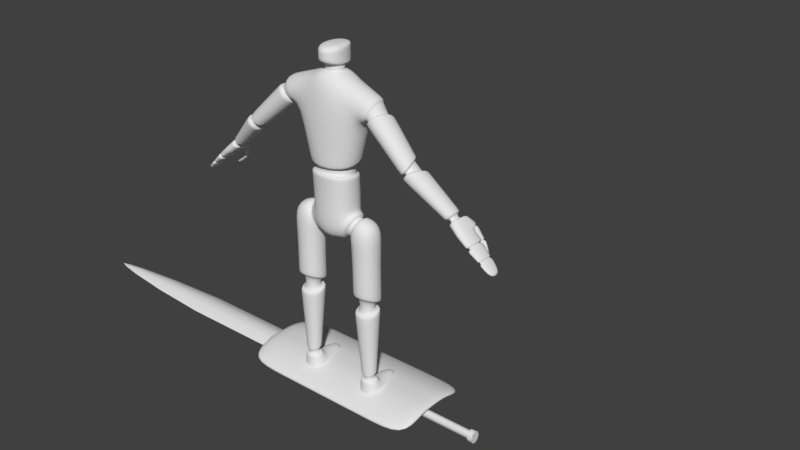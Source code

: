 # Source: Enemy1Attack1.blend  (saved by Blender 2.78.0; exported with 4.5.12 LTS)
import bpy
from mathutils import Matrix  # noqa: F401  (used for matrix-valued properties, if any)

bpy.ops.wm.read_factory_settings(use_empty=True)
scene = bpy.context.scene
scene.name = 'Scene'

# ---- collections
col_collection_1 = bpy.data.collections.new('Collection 1'); scene.collection.children.link(col_collection_1)

# ---- materials (node trees are filled in below, after node groups)
mat_material = bpy.data.materials.new('Material')
mat_material.alpha_threshold = 0.0
mat_material.use_transparent_shadow = False
mat_material.roughness = 0.5
mat_material.line_color = (0.0, 0.0, 0.0, 1.0)

# ---- material node trees

# ---- world
world_world = bpy.data.worlds.new('World'); scene.world = world_world
world_world.color = (0.05088, 0.05088, 0.05088)
world_world.use_sun_shadow = False
world_world.sun_shadow_jitter_overblur = 0.0
world_world.cycles.sampling_method = 'MANUAL'

# ---- meshes
me_cube_002 = bpy.data.meshes.new('Cube.002')
me_cube_002.from_pydata([(0.01587, 0.01324, -0.6521), (0.01587, 0.01324, 0.5769), (0.0, 0.01776, -0.6521), (0.0, 0.01776, 0.5769), (0.02038, 0.0, -0.6521), (0.02038, 0.0, 0.5769), (0.0, 0.08259, 1.096), (0.03167, 0.0, -0.6765), (0.0, 0.08259, 0.5769), (0.02461, 0.04225, 0.5769), (0.0349, 0.0, 0.5769), (0.0, 0.06125, 1.417), (0.02461, 0.04225, 1.096), (0.0349, 0.0, 1.096), (0.0, 0.03325, 1.661), (0.02197, 0.02889, 1.417), (0.02659, 0.0, 1.417), (0.0, 0.0149, 1.762), (0.01073, 0.01555, 1.661), (0.01525, 0.0, 1.661), (0.003439, 0.006388, 1.76), (0.003956, 0.0, 1.76), (0.0, 0.0, 1.811), (0.03167, 0.0, -0.6521), (0.02267, 0.01872, -0.6521), (0.0, 0.02776, -0.6521), (0.02267, 0.01872, -0.6765), (0.0, 0.02776, -0.6765), (0.0, 0.0, -0.6765)], [], [(2, 3, 1, 0), (5, 1, 9, 10), (0, 1, 5, 4), (2, 0, 24, 25), (10, 9, 12, 13), (1, 3, 8, 9), (12, 6, 11, 15), (9, 8, 6, 12), (15, 11, 14, 18), (13, 12, 15, 16), (19, 18, 20, 21), (16, 15, 18, 19), (20, 17, 22, 21), (18, 14, 17, 20), (24, 23, 7, 26), (0, 4, 23, 24), (27, 26, 7, 28), (25, 24, 26, 27)])
me_cube_002.polygons.foreach_set('use_smooth', [True] * 18)
me_cube_002.use_remesh_preserve_volume = False
me_cube_002.use_remesh_preserve_attributes = False
me_cube_002.use_mirror_vertex_groups = False
me_cube_002.update()
me_cube_001 = bpy.data.meshes.new('Cube.001')
me_cube_001.from_pydata([(6.778, -0.5434, 14.6), (0.0, 1.0, 14.6), (6.778, -1.668, 14.6), (0.0, -0.1247, 14.6), (6.778, -0.5434, 0.0), (3.815e-06, 1.0, 0.0), (6.778, -1.668, 0.0), (6.778, -0.5434, 7.484), (0.0, 1.0, 7.484), (6.778, -1.668, 7.484), (0.0, -0.1247, 7.484), (2.659, 1.0, 14.6), (2.659, -0.1247, 14.6), (2.659, -0.1247, 0.0), (2.659, 1.0, 0.0), (2.659, -0.1247, 7.484), (2.659, 1.0, 7.484), (0.4051, -1.429, 1.936), (0.0, -0.1247, 0.0), (0.0, -1.969, 3.278), (0.4051, -0.1247, 3.278), (0.0, -0.1247, 1.936), (0.0, -0.1247, 3.278), (0.4051, -0.1247, 1.936), (0.0, -1.429, 1.936), (0.4051, -1.969, 3.278), (0.4051, -1.429, 0.0), (0.4051, -1.969, 0.0), (0.0, -1.969, 0.0), (0.0, -1.429, 0.0), (0.0, -0.3504, 3.278), (0.4051, -0.3504, 3.278), (0.4051, -0.2843, 1.936), (0.0, -0.2843, 1.936)], [], [(16, 11, 0, 7), (15, 9, 2, 12), (9, 7, 0, 2), (13, 6, 9, 15), (12, 11, 1, 3), (14, 16, 7, 4), (5, 8, 16, 14), (20, 23, 13, 15), (6, 4, 7, 9), (10, 15, 12, 3), (8, 1, 11, 16), (2, 0, 11, 12), (32, 31, 25, 17), (24, 17, 26, 29), (23, 21, 18, 13), (33, 32, 17, 24), (31, 30, 19, 25), (22, 20, 15, 10), (25, 19, 28, 27), (17, 25, 27, 26), (20, 22, 30, 31), (21, 23, 32, 33), (23, 20, 31, 32)])
me_cube_001.polygons.foreach_set('use_smooth', [True] * 23)
me_cube_001.use_remesh_preserve_volume = False
me_cube_001.use_remesh_preserve_attributes = False
me_cube_001.use_mirror_vertex_groups = False
me_cube_001.update()
me_cube = bpy.data.meshes.new('Cube')
me_cube.from_pydata([(4.721e-08, -0.1064, 1.158), (-0.1249, 0.07399, 1.186), (-0.0866, -0.05893, 1.541), (-0.08439, 0.08503, 1.541), (-0.1249, -0.05427, 1.16), (-2.609e-08, 0.1186, 1.183), (0.0, -0.09055, 1.52), (0.0, 0.1048, 1.52), (-0.1227, -0.05202, 1.145), (-0.1227, 0.07097, 1.17), (4.643e-08, -0.104, 1.142), (-2.505e-08, 0.1154, 1.168), (-0.1754, -0.07376, 1.352), (-0.1695, 0.1012, 1.352), (0.0, 0.1089, 1.351), (0.0, -0.09919, 1.351), (-0.2016, -0.06637, 1.38), (-0.2469, -0.04618, 1.472), (-0.1959, 0.06254, 1.389), (-0.2367, 0.05801, 1.477), (-0.195, -0.07733, 1.366), (-0.2516, -0.05655, 1.485), (-0.1893, 0.07317, 1.375), (-0.2413, 0.06922, 1.489), (-0.2155, -0.04966, 1.378), (-0.2688, -0.04966, 1.439), (-0.2353, 0.04665, 1.354), (-0.2886, 0.04665, 1.415), (-0.2033, -0.06836, 1.37), (-0.2742, -0.06836, 1.452), (-0.23, 0.06385, 1.341), (-0.3009, 0.06385, 1.422), (-0.4124, -0.05762, 1.214), (-0.4487, -0.05762, 1.256), (-0.3857, 0.02199, 1.237), (-0.4221, 0.02199, 1.279), (-0.314, 0.06385, 1.411), (-0.2873, -0.06836, 1.44), (-0.2164, -0.06836, 1.358), (-0.2431, 0.06385, 1.329), (-0.4244, 0.03723, 1.297), (-0.451, -0.07286, 1.274), (-0.3947, -0.07286, 1.209), (-0.368, 0.03723, 1.232), (-0.4024, -0.07286, 1.202), (-0.4587, -0.07286, 1.267), (-0.3757, 0.03723, 1.225), (-0.4321, 0.03723, 1.29), (-0.4191, -0.05762, 1.208), (-0.4555, -0.05762, 1.25), (-0.4457, 0.02199, 1.185), (-0.4821, 0.02199, 1.227), (-0.4085, -0.08086, 1.196), (-0.4661, -0.08086, 1.262), (-0.4351, 0.04523, 1.172), (-0.4927, 0.04523, 1.239), (-0.4171, -0.08086, 1.188), (-0.4747, -0.08086, 1.255), (-0.4437, 0.04523, 1.165), (-0.5013, 0.04523, 1.231), (-0.6037, -0.004862, 1.063), (-0.62, -0.004862, 1.082), (-0.6037, 0.04542, 1.063), (-0.62, 0.04542, 1.082), (-0.5791, 0.06554, 1.058), (-0.619, 0.06554, 1.104), (-0.619, -0.02188, 1.104), (-0.5791, -0.02188, 1.058), (-0.093, -0.03798, 1.151), (-0.093, 0.05606, 1.167), (3.787e-08, -0.07773, 1.149), (-1.679e-08, 0.09001, 1.165), (-0.09311, -0.03798, 1.112), (-0.09311, 0.05606, 1.091), (3.787e-08, -0.07773, 1.11), (-1.679e-08, 0.09001, 1.09), (-0.1107, -0.06594, 1.109), (-0.1107, 0.06481, 1.092), (4.242e-08, -0.09169, 1.107), (-2.151e-08, 0.1045, 1.09), (-0.11, -0.06594, 1.096), (-0.11, 0.06481, 1.079), (4.242e-08, -0.09169, 1.094), (-2.151e-08, 0.1045, 1.077), (-0.1049, -0.0662, 0.9356), (-0.1049, 0.07803, 0.9356), (4.185e-08, -0.08995, 0.8913), (-1.852e-08, 0.09534, 0.8913), (-0.0318, -0.07208, 0.7939), (-0.0318, 0.07803, 0.7939), (3.673e-08, -0.07423, 0.791), (-1.238e-08, 0.07647, 0.791), (-0.1232, -0.04203, 0.9168), (-0.1232, 0.05148, 0.9168), (-0.07092, -0.04203, 0.8172), (-0.07092, 0.05148, 0.8172), (-0.126, -0.06326, 0.9378), (-0.126, 0.07272, 0.9378), (-0.06193, -0.06326, 0.7962), (-0.06193, 0.07272, 0.7962), (-0.1424, -0.04232, 0.9117), (-0.1424, 0.0512, 0.9117), (-0.1058, -0.04232, 0.8121), (-0.1058, 0.0512, 0.8121), (-0.1501, -0.06197, 0.9326), (-0.1501, 0.07085, 0.9326), (-0.09816, -0.06197, 0.7911), (-0.09816, 0.07085, 0.7911), (-0.2336, -0.06197, 0.9019), (-0.2336, 0.07085, 0.9019), (-0.2303, -0.06197, 0.7605), (-0.2303, 0.07085, 0.7605), (-0.09816, -0.06197, 0.5693), (-0.09816, 0.07085, 0.5213), (-0.2329, -0.06197, 0.5693), (-0.2329, 0.07085, 0.5213), (-0.09816, -0.06197, 0.5553), (-0.09816, 0.07085, 0.5074), (-0.2329, -0.06197, 0.5553), (-0.2329, 0.07085, 0.5074), (-0.1294, -0.03121, 0.5417), (-0.1294, 0.04009, 0.5074), (-0.2017, -0.03121, 0.5417), (-0.2017, 0.04009, 0.5074), (-0.1294, -0.03121, 0.4609), (-0.1294, 0.04009, 0.4823), (-0.2017, -0.03121, 0.4609), (-0.2017, 0.04009, 0.4823), (-0.1042, -0.05595, 0.4609), (-0.1042, 0.06485, 0.4855), (-0.2268, -0.05595, 0.4609), (-0.2268, 0.06485, 0.4855), (-0.1352, -0.03504, 0.1318), (-0.1352, 0.03808, 0.1491), (-0.2093, -0.03504, 0.1318), (-0.2093, 0.03808, 0.1491), (-0.2087, 0.03835, 0.1654), (-0.2087, -0.03476, 0.1481), (-0.1345, -0.03476, 0.1481), (-0.1345, 0.03835, 0.1654), (-0.2261, -0.05504, 0.4408), (-0.1057, -0.05504, 0.4408), (-0.1057, 0.06359, 0.4654), (-0.2261, 0.06359, 0.4654), (-0.1472, -0.02318, 0.1318), (-0.1472, 0.02622, 0.1491), (-0.1973, -0.02318, 0.1318), (-0.1973, 0.02622, 0.1491), (-0.1472, -0.02318, 0.1079), (-0.1472, 0.02622, 0.116), (-0.1973, -0.02318, 0.1079), (-0.1973, 0.02622, 0.116), (-0.1324, -0.03779, 0.1079), (-0.1324, 0.04083, 0.116), (-0.2121, -0.03779, 0.1079), (-0.2121, 0.04083, 0.116), (-0.1222, -0.03779, 0.09197), (-0.1222, 0.04083, 0.1001), (-0.2223, -0.03779, 0.09197), (-0.2223, 0.04083, 0.1001), (-0.1222, -0.03779, -0.001044), (-0.1222, 0.04083, -0.001044), (-0.2223, -0.03779, -0.001044), (-0.2223, 0.04083, -0.001044), (-0.1971, 0.1831, 0.08025), (-0.1474, 0.1831, 0.08025), (-0.1971, 0.1831, -0.001044), (-0.1474, 0.1831, -0.001044), (-0.2188, 0.09143, -0.001044), (-0.1257, 0.09143, -0.001044), (-0.1257, 0.09143, 0.09303), (-0.2188, 0.09143, 0.09303), (-0.2223, -0.03779, 0.01096), (-0.1222, -0.03779, 0.01096), (-0.1222, 0.04083, 0.012), (-0.2223, 0.04083, 0.012), (-0.1474, 0.1831, 0.009446), (-0.1971, 0.1831, 0.009446), (-0.2188, 0.09143, 0.01109), (-0.1257, 0.09143, 0.01109), (-0.1082, -0.06146, 0.9866), (4.08e-08, -0.08671, 0.9915), (-2.215e-08, 0.1065, 0.9815), (-0.1082, 0.0752, 0.9765), (-0.5915, -0.02079, 1.049), (-0.6304, -0.02079, 1.094), (-0.5915, 0.06444, 1.049), (-0.6304, 0.06444, 1.094), (-0.6194, -0.004862, 1.049), (-0.6356, -0.004862, 1.068), (-0.6194, 0.04542, 1.049), (-0.6356, 0.04542, 1.068), (-0.6095, -0.01954, 1.038), (-0.6406, -0.01954, 1.074), (-0.6095, 0.05129, 1.038), (-0.6406, 0.05129, 1.074), (-0.6202, -0.01954, 1.029), (-0.6513, -0.01954, 1.064), (-0.6513, 0.05129, 1.064), (-0.705, -0.01042, 0.9693), (-0.7258, -0.01042, 0.9858), (-0.705, 0.05747, 0.9693), (-0.7258, 0.05747, 0.9858), (-0.7207, 0.07827, 0.9997), (-0.7207, -0.02537, 0.9997), (-0.6954, -0.02537, 0.9705), (-0.701, -0.02537, 0.9657), (-0.73, -0.02537, 0.9916), (-0.701, 0.07827, 0.9657), (-0.73, 0.07827, 0.9916), (-0.717, -0.01006, 0.9585), (-0.7294, -0.01006, 0.9823), (-0.717, 0.05783, 0.9585), (-0.7294, 0.05783, 0.9823), (-0.713, -0.02589, 0.9539), (-0.7333, -0.02589, 0.9869), (-0.713, 0.07367, 0.9539), (-0.7333, 0.07367, 0.9869), (-0.7202, -0.02589, 0.9477), (-0.7452, -0.02589, 0.9766), (-0.7202, 0.07367, 0.9477), (-0.7452, 0.07367, 0.9766), (-0.7613, -0.008509, 0.9276), (-0.7764, -0.01215, 0.9342), (-0.7613, 0.05752, 0.9276), (-0.7764, 0.06085, 0.9342), (-0.7718, 0.06739, 0.9485), (-0.7718, -0.01863, 0.9485), (-0.749, -0.01863, 0.9286), (-0.749, 0.06739, 0.9286), (-0.7561, -0.01863, 0.9245), (-0.7799, -0.01863, 0.9395), (-0.7561, 0.06739, 0.9245), (-0.7799, 0.06739, 0.9395), (-0.7734, -0.008509, 0.9171), (-0.7809, -0.01215, 0.9303), (-0.7734, 0.05752, 0.9171), (-0.7809, 0.06085, 0.9303), (-0.7702, -0.01696, 0.9128), (-0.784, -0.01765, 0.9327), (-0.7702, 0.06672, 0.9128), (-0.784, 0.06602, 0.9327), (-0.7752, -0.01696, 0.9085), (-0.792, -0.01765, 0.9257), (-0.7752, 0.06672, 0.9085), (-0.792, 0.06602, 0.9257), (-0.8214, -0.007646, 0.8685), (-0.8223, 0.05575, 0.8645), (-0.8369, 0.05643, 0.8787), (-0.836, -0.006965, 0.8827), (-0.6402, 0.06569, 1.074), (-0.6091, 0.06569, 1.038), (-0.6776, 0.08313, 1.022), (-0.6593, 0.07912, 1.005), (-0.6954, 0.07827, 0.9705), (-0.6202, 0.05129, 1.029), (-0.6539, -0.02664, 0.9992), (-0.6852, -0.02664, 1.035), (-0.6198, 0.08496, 1.029), (-0.6509, 0.08496, 1.065), (-0.6417, 0.09922, 1.016), (-0.6639, 0.09904, 1.032), (-0.6539, 0.07339, 0.9992), (-0.6919, 0.07339, 1.028), (-0.629, 0.1072, 1.013), (-0.6633, 0.1068, 1.039), (-0.6265, 0.102, 1.017), (-0.6788, -0.0253, 1.041), (-0.6475, -0.0253, 1.005), (-0.6475, 0.06922, 1.005), (-0.6843, 0.06922, 1.035), (-0.6602, 0.1017, 1.044), (-0.6555, 0.08041, 1.001), (-0.6739, 0.08441, 1.017), (-0.6487, 0.1123, 0.9979), (-0.6708, 0.1122, 1.014), (-0.653, 0.07405, 0.9946), (-0.6823, 0.07901, 1.02), (-0.6417, 0.1169, 0.9954), (-0.6738, 0.1186, 1.021), (-0.6832, 0.1014, 0.9523), (-0.7005, 0.106, 0.9612), (-0.6766, 0.1199, 0.9526), (-0.6952, 0.1229, 0.9613), (-0.6962, 0.1257, 0.9698), (-0.7061, 0.1001, 0.9669), (-0.68, 0.09323, 0.9525), (-0.6678, 0.1212, 0.9558), (-0.6807, 0.09521, 0.949), (-0.7072, 0.1023, 0.9627), (-0.6695, 0.1241, 0.9512), (-0.6981, 0.1286, 0.9645), (-0.6882, 0.1013, 0.9443), (-0.7042, 0.1072, 0.9561), (-0.6857, 0.1219, 0.9386), (-0.7005, 0.1265, 0.9532), (-0.6855, 0.09488, 0.9407), (-0.7112, 0.1034, 0.9577), (-0.6801, 0.1258, 0.9344), (-0.7055, 0.1321, 0.9538), (-0.6881, 0.09415, 0.9358), (-0.7138, 0.1026, 0.9527), (-0.6826, 0.1251, 0.9294), (-0.7081, 0.1313, 0.9489), (-0.7267, 0.08543, 0.8989), (-0.7463, 0.09069, 0.9091), (-0.7227, 0.1079, 0.8943), (-0.744, 0.1114, 0.9041), (-0.04384, -0.01576, 1.555), (-0.04384, 0.04098, 1.555), (0.0, -0.03213, 1.555), (0.0, 0.05522, 1.555), (-0.04384, -0.01576, 1.586), (-0.04384, 0.04098, 1.579), (2.301e-08, -0.03213, 1.587), (-5.452e-09, 0.05522, 1.579), (0.0, -0.03644, 1.553), (-0.04944, -0.01848, 1.553), (-0.04944, 0.0438, 1.553), (0.0, 0.05943, 1.553), (-0.06204, -0.03498, 1.588), (-0.04641, 0.07556, 1.579), (3.764e-08, -0.07702, 1.6), (-2.043e-08, 0.1012, 1.579), (-0.06204, -0.03498, 1.669), (-0.04641, 0.07556, 1.665), (3.764e-08, -0.07702, 1.671), (-2.043e-08, 0.1012, 1.664), (2.495e-08, -0.03808, 1.588), (-0.04625, 0.05022, 1.579), (-9.426e-09, 0.06742, 1.579), (-0.04625, -0.01831, 1.586), (3.764e-08, -0.07702, 1.629), (-0.06204, -0.03498, 1.627), (-0.04641, 0.07556, 1.647), (-2.043e-08, 0.1012, 1.658), (-0.06204, -0.03498, 1.613), (-2.043e-08, 0.1012, 1.586), (3.764e-08, -0.07702, 1.625), (-0.04641, 0.07556, 1.586), (3.787e-08, -0.07773, 1.12), (3.787e-08, -0.07773, 1.129), (3.787e-08, -0.07773, 1.139), (-1.679e-08, 0.09001, 1.146), (-1.679e-08, 0.09001, 1.127), (-1.679e-08, 0.09001, 1.109), (-0.09308, 0.05606, 1.11), (-0.09305, 0.05606, 1.129), (-0.09303, 0.05606, 1.148), (-0.09308, -0.03798, 1.122), (-0.09305, -0.03798, 1.132), (-0.09303, -0.03798, 1.142), (0.0, -0.03213, 1.576), (-0.04384, -0.01576, 1.576), (-0.04384, 0.04098, 1.573), (0.0, 0.05522, 1.573), (-0.04384, 0.04098, 1.563), (0.0, 0.05522, 1.563), (0.0, -0.03213, 1.565), (-0.04384, -0.01576, 1.565), (-0.08657, 0.05136, 0.8149), (-0.1318, 0.05136, 0.9145), (-0.1318, -0.04216, 0.9145), (-0.08657, -0.04216, 0.8149), (-0.1973, -0.02318, 0.1181), (-0.1472, -0.02318, 0.1181), (-0.1472, 0.02622, 0.1301), (-0.1973, 0.02622, 0.1301), (-0.2051, -0.06216, 1.379), (-0.2121, -0.0538, 1.378), (-0.2256, 0.05058, 1.362), (-0.2059, 0.05853, 1.38), (-0.2758, 0.04946, 1.43), (-0.2498, 0.05514, 1.461), (-0.2634, -0.0488, 1.447), (-0.2525, -0.04706, 1.464), (-0.4147, -0.05762, 1.212), (-0.4169, -0.05762, 1.21), (-0.4263, 0.02199, 1.202), (-0.4063, 0.02199, 1.219), (-0.4627, 0.02199, 1.244), (-0.4427, 0.02199, 1.261), (-0.4533, -0.05762, 1.252), (-0.4511, -0.05762, 1.254)], [], [(3, 13, 22, 23), (13, 3, 7, 14), (9, 1, 5, 11), (10, 8, 68, 70), (4, 8, 10, 0), (8, 4, 1, 9), (2, 12, 15, 6), (1, 13, 14, 5), (346, 345, 75, 73), (2, 3, 23, 21), (13, 12, 20, 22), (12, 2, 21, 20), (17, 16, 20, 21), (18, 19, 23, 22), (19, 17, 21, 23), (16, 18, 22, 20), (25, 27, 31, 29), (41, 40, 47, 45), (24, 25, 29, 28), (26, 24, 28, 30), (27, 26, 30, 31), (42, 41, 45, 44), (43, 42, 44, 46), (40, 43, 46, 47), (31, 30, 39, 36), (30, 28, 38, 39), (28, 29, 37, 38), (29, 31, 36, 37), (36, 39, 43, 40), (39, 38, 42, 43), (38, 37, 41, 42), (37, 36, 40, 41), (33, 32, 44, 45), (34, 35, 47, 46), (35, 33, 45, 47), (32, 34, 46, 44), (49, 51, 55, 53), (54, 52, 56, 58), (48, 49, 53, 52), (50, 48, 52, 54), (51, 50, 54, 55), (65, 64, 186, 187), (55, 54, 58, 59), (53, 55, 59, 57), (52, 53, 57, 56), (62, 60, 188, 190), (66, 65, 187, 185), (67, 66, 185, 184), (64, 67, 184, 186), (58, 56, 67, 64), (56, 57, 66, 67), (57, 59, 65, 66), (59, 58, 64, 65), (374, 25, 24, 369), (372, 27, 25, 374), (370, 26, 27, 372), (369, 24, 26, 370), (382, 49, 48, 377), (380, 51, 49, 382), (378, 50, 51, 380), (377, 48, 50, 378), (12, 4, 0, 15), (9, 11, 71, 69), (8, 9, 69, 68), (73, 75, 79, 77), (349, 346, 73, 72), (340, 349, 72, 74), (77, 79, 83, 81), (72, 73, 77, 76), (74, 72, 76, 78), (181, 180, 84, 86), (76, 77, 81, 80), (78, 76, 80, 82), (85, 87, 91, 89), (183, 182, 87, 85), (180, 183, 85, 84), (88, 89, 91, 90), (85, 89, 99, 97), (86, 84, 88, 90), (361, 360, 103, 101), (84, 85, 97, 96), (88, 84, 96, 98), (89, 88, 98, 99), (93, 92, 96, 97), (94, 95, 99, 98), (95, 93, 97, 99), (92, 94, 98, 96), (101, 103, 107, 105), (362, 361, 101, 100), (363, 362, 100, 102), (360, 363, 102, 103), (106, 104, 108, 110), (100, 101, 105, 104), (102, 100, 104, 106), (103, 102, 106, 107), (108, 109, 111, 110), (111, 107, 113, 115), (105, 107, 111, 109), (104, 105, 109, 108), (113, 112, 116, 117), (107, 106, 112, 113), (106, 110, 114, 112), (110, 111, 115, 114), (119, 117, 121, 123), (115, 113, 117, 119), (114, 115, 119, 118), (112, 114, 118, 116), (120, 122, 126, 124), (118, 119, 123, 122), (116, 118, 122, 120), (117, 116, 120, 121), (127, 125, 129, 131), (121, 120, 124, 125), (123, 121, 125, 127), (122, 123, 127, 126), (137, 136, 135, 134), (126, 127, 131, 130), (124, 126, 130, 128), (125, 124, 128, 129), (132, 134, 146, 144), (138, 137, 134, 132), (139, 138, 132, 133), (136, 139, 133, 135), (143, 142, 139, 136), (142, 141, 138, 139), (141, 140, 137, 138), (140, 143, 136, 137), (130, 131, 143, 140), (128, 130, 140, 141), (129, 128, 141, 142), (131, 129, 142, 143), (365, 364, 150, 148), (133, 132, 144, 145), (135, 133, 145, 147), (134, 135, 147, 146), (151, 149, 153, 155), (366, 365, 148, 149), (367, 366, 149, 151), (364, 367, 151, 150), (152, 154, 158, 156), (150, 151, 155, 154), (148, 150, 154, 152), (149, 148, 152, 153), (173, 172, 162, 160), (153, 152, 156, 157), (155, 153, 157, 159), (154, 155, 159, 158), (161, 160, 162, 163), (174, 173, 160, 161), (169, 168, 166, 167), (172, 175, 163, 162), (177, 176, 167, 166), (171, 170, 165, 164), (179, 169, 167, 176), (178, 171, 164, 177), (175, 159, 171, 178), (174, 161, 169, 179), (159, 157, 170, 171), (161, 163, 168, 169), (157, 174, 179, 170), (163, 175, 178, 168), (168, 178, 177, 166), (170, 179, 176, 165), (164, 165, 176, 177), (158, 159, 175, 172), (157, 156, 173, 174), (156, 158, 172, 173), (80, 81, 183, 180), (81, 83, 182, 183), (82, 80, 180, 181), (61, 60, 184, 185), (62, 63, 187, 186), (63, 61, 185, 187), (60, 62, 186, 184), (188, 189, 193, 192), (63, 62, 190, 191), (61, 63, 191, 189), (60, 61, 189, 188), (194, 192, 196, 255), (190, 188, 192, 194), (191, 190, 194, 195), (189, 191, 195, 193), (204, 203, 209, 207), (260, 253, 272, 274), (193, 195, 198, 197), (192, 193, 197, 196), (200, 202, 213, 211), (205, 204, 207, 206), (254, 205, 206, 208), (203, 254, 208, 209), (194, 255, 258, 251), (262, 256, 205, 254), (256, 257, 204, 205), (257, 263, 203, 204), (200, 199, 206, 207), (201, 202, 209, 208), (202, 200, 207, 209), (199, 201, 208, 206), (211, 213, 217, 215), (199, 200, 211, 210), (201, 199, 210, 212), (202, 201, 212, 213), (216, 214, 218, 220), (210, 211, 215, 214), (212, 210, 214, 216), (213, 212, 216, 217), (227, 226, 233, 231), (217, 216, 220, 221), (215, 217, 221, 219), (214, 215, 219, 218), (224, 222, 234, 236), (228, 227, 231, 230), (229, 228, 230, 232), (226, 229, 232, 233), (221, 220, 229, 226), (220, 218, 228, 229), (218, 219, 227, 228), (219, 221, 226, 227), (223, 222, 230, 231), (224, 225, 233, 232), (225, 223, 231, 233), (222, 224, 232, 230), (237, 236, 240, 241), (225, 224, 236, 237), (223, 225, 237, 235), (222, 223, 235, 234), (239, 241, 245, 243), (235, 237, 241, 239), (234, 235, 239, 238), (236, 234, 238, 240), (238, 239, 243, 242), (240, 238, 242, 244), (241, 240, 244, 245), (242, 243, 249, 246), (243, 245, 248, 249), (245, 244, 247, 248), (244, 242, 246, 247), (249, 248, 247, 246), (250, 251, 258, 259), (269, 268, 256, 262), (268, 267, 257, 256), (267, 270, 263, 257), (198, 195, 250, 259), (263, 262, 254, 203), (271, 266, 264, 265), (195, 194, 251, 250), (269, 262, 264, 266), (270, 198, 259, 271), (252, 253, 262, 263), (260, 261, 265, 264), (261, 252, 263, 265), (253, 260, 264, 262), (263, 270, 271, 265), (255, 269, 266, 258), (259, 258, 266, 271), (197, 198, 270, 267), (196, 197, 267, 268), (255, 196, 268, 269), (274, 272, 276, 278), (261, 260, 274, 275), (252, 261, 275, 273), (253, 252, 273, 272), (285, 284, 291, 289), (275, 274, 278, 279), (273, 275, 279, 277), (272, 273, 277, 276), (281, 283, 295, 293), (286, 285, 289, 288), (287, 286, 288, 290), (284, 287, 290, 291), (279, 278, 287, 284), (278, 276, 286, 287), (276, 277, 285, 286), (277, 279, 284, 285), (281, 280, 288, 289), (282, 283, 291, 290), (283, 281, 289, 291), (280, 282, 290, 288), (292, 293, 297, 296), (280, 281, 293, 292), (282, 280, 292, 294), (283, 282, 294, 295), (298, 296, 300, 302), (294, 292, 296, 298), (295, 294, 298, 299), (293, 295, 299, 297), (301, 303, 307, 305), (299, 298, 302, 303), (297, 299, 303, 301), (296, 297, 301, 300), (304, 305, 307, 306), (300, 301, 305, 304), (302, 300, 304, 306), (303, 302, 306, 307), (317, 316, 310, 308), (6, 316, 317, 2), (3, 318, 319, 7), (354, 353, 312, 313), (319, 318, 309, 311), (318, 317, 308, 309), (353, 352, 314, 312), (355, 354, 313, 315), (2, 317, 318, 3), (330, 329, 321, 323), (329, 331, 320, 321), (324, 326, 327, 325), (333, 332, 326, 324), (335, 334, 325, 327), (331, 328, 322, 320), (312, 314, 328, 331), (313, 312, 331, 329), (315, 313, 329, 330), (334, 333, 324, 325), (339, 336, 333, 334), (337, 339, 334, 335), (336, 338, 332, 333), (320, 322, 338, 336), (323, 321, 339, 337), (321, 320, 336, 339), (4, 12, 13, 1), (70, 68, 351, 342), (342, 351, 350, 341), (341, 350, 349, 340), (68, 69, 348, 351), (351, 348, 347, 350), (350, 347, 346, 349), (69, 71, 343, 348), (348, 343, 344, 347), (347, 344, 345, 346), (357, 356, 354, 355), (359, 358, 352, 353), (356, 359, 353, 354), (309, 308, 359, 356), (308, 310, 358, 359), (311, 309, 356, 357), (95, 94, 363, 360), (94, 92, 362, 363), (92, 93, 361, 362), (93, 95, 360, 361), (146, 147, 367, 364), (147, 145, 366, 367), (145, 144, 365, 366), (144, 146, 364, 365), (16, 368, 371, 18), (370, 372, 373, 371), (18, 371, 373, 19), (372, 374, 375, 373), (19, 373, 375, 17), (374, 369, 368, 375), (17, 375, 368, 16), (32, 376, 379, 34), (376, 377, 378, 379), (34, 379, 381, 35), (379, 378, 380, 381), (35, 381, 383, 33), (381, 380, 382, 383), (33, 383, 376, 32), (383, 382, 377, 376), (368, 369, 370, 371)])
me_cube.polygons.foreach_set('use_smooth', [True] * 359)
me_cube.materials.append(mat_material)
me_cube.use_remesh_preserve_volume = False
me_cube.use_remesh_preserve_attributes = False
me_cube.use_mirror_vertex_groups = False
me_cube.update()
arm_armature_001 = bpy.data.armatures.new('Armature.001')  # bones are not reproduced

# ---- objects
ob_enemy1skeleton = bpy.data.objects.new('Enemy1Skeleton', arm_armature_001)
ob_spear = bpy.data.objects.new('Spear', me_cube_002)
ob_shield = bpy.data.objects.new('Shield', me_cube_001)
ob_enemy1 = bpy.data.objects.new('Enemy1', me_cube)

# ---- transforms, parenting, visibility, modifiers, constraints
ob_enemy1skeleton.location = (0.0, 0.0, 0.0)
ob_enemy1skeleton.show_in_front = True
ob_enemy1skeleton.lineart.crease_threshold = 0.0
ob_spear.location = (1.961, 11.02, -3.231)
ob_spear.rotation_euler = (0.0, -1.571, 0.0)
ob_spear.scale = (100.0, 100.0, 100.0)
ob_spear.lineart.crease_threshold = 0.0
_m = ob_spear.modifiers.new('Mirror', 'MIRROR')
_m.use_axis = (True, True, False)
_m.use_clip = True
_m = ob_spear.modifiers.new('EdgeSplit', 'EDGE_SPLIT')
_m.split_angle = 1.047
_c = ob_spear.constraints.new('CHILD_OF'); _c.name = 'Child Of'
_c.target = ob_enemy1skeleton
_c.subtarget = 'hand.r'
_c.set_inverse_pending = False
ob_shield.location = (-1.286, 10.16, 3.032)
ob_shield.rotation_euler = (-1.571, 3.142, -1.571)
ob_shield.scale = (3.387, 3.387, 3.387)
ob_shield.lineart.crease_threshold = 0.0
_m = ob_shield.modifiers.new('Mirror', 'MIRROR')
_m.use_axis = (True, False, True)
_m.use_clip = True
_m = ob_shield.modifiers.new('Subsurf', 'SUBSURF')
_m.uv_smooth = 'PRESERVE_CORNERS'
_m.quality = 2
_m.show_only_control_edges = False
_c = ob_shield.constraints.new('CHILD_OF'); _c.name = 'Child Of'
_c.target = ob_enemy1skeleton
_c.subtarget = 'hand.l'
_c.set_inverse_pending = False
ob_enemy1.parent = ob_enemy1skeleton
ob_enemy1.location = (0.0, 0.0, 0.0)
ob_enemy1.scale = (100.0, 100.0, 100.0)
ob_enemy1.lock_rotations_4d = False
ob_enemy1.empty_display_type = 'ARROWS'
ob_enemy1.lineart.crease_threshold = 0.0
_vg = ob_enemy1.vertex_groups.new(name='arm1.l')
for _i, _w in zip([12, 13, 16, 17, 18, 19, 20, 21, 22, 23, 24, 25, 26, 27, 28, 29, 30, 31, 32, 33, 34, 35, 36, 37, 38, 39, 40, 41, 42, 43, 44, 45, 46, 47, 48, 49, 50, 51, 52, 53, 54, 55, 56, 57, 368, 369, 370, 371, 372, 373, 374, 375, 376, 377, 378, 379, 380, 381, 382, 383], [0.06386, 0.02177, 0.3116, 0.2685, 0.2193, 0.1964, 0.1829, 0.09665, 0.1093, 0.07418, 0.6495, 0.7599, 0.7742, 0.8264, 0.7627, 0.8479, 0.8743, 0.9075, 0.7078, 0.6792, 0.8734, 0.8755, 0.9823, 0.9772, 0.9691, 0.9763, 0.9911, 0.9764, 0.9765, 0.9908, 0.8133, 0.797, 0.9382, 0.9472, 0.3436, 0.3165, 0.1218, 0.1274, 0.2236, 0.2027, 0.04449, 0.05935, 0.01533, 0.01573, 0.3961, 0.565, 0.6355, 0.358, 0.6689, 0.3539, 0.637, 0.3914, 0.5864, 0.465, 0.3724, 0.6229, 0.3768, 0.6261, 0.4374, 0.5583]): _vg.add([_i], _w, 'REPLACE')
_vg = ob_enemy1.vertex_groups.new(name='arm1.r')
_vg = ob_enemy1.vertex_groups.new(name='arm2.l')
for _i, _w in zip([32, 33, 34, 35, 44, 45, 46, 47, 48, 49, 50, 51, 52, 53, 54, 55, 56, 57, 58, 59, 60, 61, 62, 63, 64, 65, 66, 67, 184, 185, 186, 187, 376, 377, 378, 379, 380, 381, 382, 383], [0.2921, 0.3207, 0.1264, 0.1244, 0.1866, 0.2029, 0.06135, 0.05248, 0.6563, 0.6834, 0.8781, 0.8725, 0.7764, 0.7974, 0.9526, 0.9405, 0.9672, 0.9672, 0.9927, 0.9931, 0.8145, 0.81, 0.7361, 0.7429, 0.9858, 0.9872, 0.9953, 0.9953, 0.9313, 0.9266, 0.8686, 0.8668, 0.4135, 0.5349, 0.6275, 0.377, 0.6231, 0.3738, 0.5625, 0.4416]): _vg.add([_i], _w, 'REPLACE')
_vg = ob_enemy1.vertex_groups.new(name='arm2.r')
_vg = ob_enemy1.vertex_groups.new(name='elbow_pole.l')
_vg = ob_enemy1.vertex_groups.new(name='elbow_pole.r')
_vg = ob_enemy1.vertex_groups.new(name='finger1.l')
for _i, _w in zip([199, 200, 201, 202, 210, 211, 212, 213, 214, 215, 216, 217, 218, 219, 220, 221, 222, 223, 224, 225, 226, 227, 228, 229, 230, 231, 232, 233, 234, 235, 236, 237], [0.3115, 0.4018, 0.353, 0.4126, 1.0, 1.0, 1.0, 1.0, 1.0, 1.0, 1.0, 1.0, 1.0, 1.0, 1.0, 1.0, 1.0, 1.0, 1.0, 1.0, 1.0, 1.0, 1.0, 1.0, 1.0, 1.0, 1.0, 1.0, 0.3498, 0.4674, 0.3664, 0.4684]): _vg.add([_i], _w, 'REPLACE')
_vg = ob_enemy1.vertex_groups.new(name='finger1.r')
_vg = ob_enemy1.vertex_groups.new(name='finger2.l')
for _i, _w in zip([222, 223, 224, 225, 234, 235, 236, 237, 238, 239, 240, 241, 242, 243, 244, 245, 246, 247, 248, 249], [0.295, 0.3448, 0.3069, 0.3472, 1.0, 1.0, 1.0, 1.0, 1.0, 1.0, 1.0, 1.0, 1.0, 1.0, 1.0, 1.0, 1.0, 1.0, 1.0, 1.0]): _vg.add([_i], _w, 'REPLACE')
_vg = ob_enemy1.vertex_groups.new(name='finger2.r')
_vg = ob_enemy1.vertex_groups.new(name='foot.l')
for _i, _w in zip([132, 133, 134, 135, 144, 145, 146, 147, 148, 149, 150, 151, 152, 153, 154, 155, 156, 157, 158, 159, 160, 161, 162, 163, 164, 165, 166, 167, 168, 169, 170, 171, 172, 173, 174, 175, 176, 177, 178, 179, 364, 365, 366, 367], [0.08535, 0.05049, 0.09237, 0.08915, 0.1677, 0.09878, 0.1839, 0.2081, 1.0, 1.0, 1.0, 1.0, 1.0, 1.0, 1.0, 1.0, 1.0, 1.0, 1.0, 1.0, 1.0, 1.0, 1.0, 1.0, 1.0, 1.0, 1.0, 1.0, 1.0, 1.0, 1.0, 1.0, 1.0, 1.0, 1.0, 1.0, 1.0, 1.0, 1.0, 1.0, 0.4437, 0.4042, 0.264, 0.7512]): _vg.add([_i], _w, 'REPLACE')
_vg = ob_enemy1.vertex_groups.new(name='foot.r')
_vg = ob_enemy1.vertex_groups.new(name='foot_ik.l')
for _i, _w in zip([153, 156, 157, 160, 161, 162, 163, 164, 165, 166, 167, 168, 169, 170, 171, 173, 174, 175, 176, 177, 178, 179], [0.04048, 0.02007, 0.1266, 0.1416, 0.9222, 0.01295, 0.09031, 0.008627, 0.06084, 0.1862, 0.7755, 0.1222, 0.971, 0.1429, 0.0061, 0.09153, 0.8131, 0.00337, 0.2433, 0.07357, 0.02887, 0.8677]): _vg.add([_i], _w, 'REPLACE')
_vg = ob_enemy1.vertex_groups.new(name='foot_ik.r')
_vg = ob_enemy1.vertex_groups.new(name='foot_ik_locator_l')
for _i, _w in zip([133, 144, 145, 148, 149, 151, 153, 157, 365, 366, 367], [0.06174, 0.006388, 0.1306, 0.001186, 0.1745, 0.005454, 0.1054, 0.02619, 0.0287, 0.4435, 0.005858]): _vg.add([_i], _w, 'REPLACE')
_vg = ob_enemy1.vertex_groups.new(name='foot_ik_locator_r')
_vg = ob_enemy1.vertex_groups.new(name='hand.l')
for _i, _w in zip([60, 61, 62, 63, 184, 185, 186, 187, 188, 189, 190, 191, 192, 193, 194, 195, 196, 197, 198, 199, 200, 201, 202, 203, 204, 205, 206, 207, 208, 209, 210, 211, 212, 213, 214, 215, 216, 217, 218, 219, 220, 221, 226, 227, 228, 229, 250, 251, 252, 253, 254, 255, 256, 257, 258, 259, 260, 261, 262, 263, 264, 265, 266, 267, 268, 269, 270, 271, 272, 273, 277], [0.1828, 0.1873, 0.25, 0.2443, 0.06761, 0.07212, 0.1245, 0.1267, 1.0, 1.0, 1.0, 1.0, 1.0, 1.0, 1.0, 1.0, 1.0, 1.0, 1.0, 0.6821, 0.5906, 0.6179, 0.5624, 1.0, 1.0, 1.0, 1.0, 1.0, 1.0, 1.0, 0.3431, 0.4052, 0.3324, 0.4057, 0.2394, 0.2928, 0.2419, 0.3004, 0.112, 0.1144, 0.1208, 0.1268, 0.009242, 0.000576, 0.008006, 0.01718, 1.0, 1.0, 1.0, 1.0, 1.0, 1.0, 1.0, 1.0, 1.0, 1.0, 1.0, 1.0, 1.0, 1.0, 1.0, 1.0, 1.0, 1.0, 1.0, 1.0, 1.0, 1.0, 0.08621, 0.1183, 0.001086]): _vg.add([_i], _w, 'REPLACE')
_vg = ob_enemy1.vertex_groups.new(name='hand.r')
_vg = ob_enemy1.vertex_groups.new(name='hand_ik_l')
for _i, _w in zip([60, 61, 62, 63, 184, 185, 186, 187], [0.1442, 0.08007, 0.1431, 0.06194, 0.05223, 0.01207, 0.06868, 0.02133]): _vg.add([_i], _w, 'REPLACE')
_vg = ob_enemy1.vertex_groups.new(name='hand_ik_r')
_vg = ob_enemy1.vertex_groups.new(name='head')
for _i, _w in zip([7, 308, 309, 310, 311, 312, 313, 314, 315, 316, 317, 318, 319, 320, 321, 322, 323, 324, 325, 326, 327, 328, 329, 330, 331, 332, 333, 334, 335, 336, 337, 338, 339, 352, 353, 354, 355, 356, 357, 358, 359], [0.006614, 0.2041, 0.2347, 0.223, 0.2518, 0.7102, 0.6639, 0.6777, 0.5647, 0.0878, 0.06535, 0.08464, 0.08692, 0.8258, 0.7446, 0.8349, 0.7564, 0.9703, 0.948, 0.9621, 0.9371, 0.7499, 0.7041, 0.6573, 0.7533, 0.9056, 0.9483, 0.927, 0.9013, 0.9015, 0.8132, 0.8803, 0.8323, 0.5621, 0.5906, 0.5621, 0.4919, 0.3596, 0.3533, 0.35, 0.3401]): _vg.add([_i], _w, 'REPLACE')
_vg = ob_enemy1.vertex_groups.new(name='knee_pull.l')
_vg = ob_enemy1.vertex_groups.new(name='knee_pull.r')
_vg = ob_enemy1.vertex_groups.new(name='leg1.l')
for _i, _w in zip([100, 101, 102, 103, 104, 105, 106, 107, 108, 109, 110, 111, 112, 113, 114, 115, 116, 117, 118, 119, 120, 121, 122, 123, 124, 125, 126, 127, 128, 129, 130, 131, 181, 182, 360, 361, 362, 363], [0.8223, 0.8168, 0.8366, 0.828, 0.9255, 0.9199, 0.9771, 0.9764, 0.9858, 0.9788, 0.9966, 0.9971, 0.9919, 0.9878, 0.9913, 0.9852, 0.9493, 0.8995, 0.945, 0.892, 0.8683, 0.7884, 0.8663, 0.7748, 0.149, 0.2206, 0.1426, 0.2078, 0.07167, 0.1096, 0.0647, 0.1027, 0.05366, 0.0144, 0.6733, 0.6985, 0.7089, 0.6861]): _vg.add([_i], _w, 'REPLACE')
_vg = ob_enemy1.vertex_groups.new(name='leg1.r')
_vg = ob_enemy1.vertex_groups.new(name='leg2.l')
for _i, _w in zip([116, 117, 118, 119, 120, 121, 122, 123, 124, 125, 126, 127, 128, 129, 130, 131, 132, 133, 134, 135, 136, 137, 138, 139, 140, 141, 142, 143, 144, 145, 146, 147, 364, 365, 366, 367], [0.05039, 0.1004, 0.055, 0.108, 0.1316, 0.2115, 0.1337, 0.2252, 0.851, 0.7794, 0.8574, 0.7921, 0.9283, 0.8904, 0.9353, 0.8973, 0.8975, 0.8877, 0.9038, 0.9013, 0.9971, 0.9953, 0.9949, 0.996, 0.9945, 0.9938, 0.9915, 0.9925, 0.8041, 0.7706, 0.8104, 0.7742, 0.5511, 0.5564, 0.2924, 0.2208]): _vg.add([_i], _w, 'REPLACE')
_vg = ob_enemy1.vertex_groups.new(name='leg2.r')
_vg = ob_enemy1.vertex_groups.new(name='neck')
for _i, _w in zip([6, 7, 308, 309, 310, 311, 312, 313, 314, 315, 316, 317, 318, 319, 320, 321, 322, 323, 327, 328, 329, 330, 331, 332, 333, 334, 335, 336, 337, 338, 339, 352, 353, 354, 355, 356, 357, 358, 359], [0.0326, 0.006629, 0.4038, 0.3301, 0.3641, 0.2233, 0.1662, 0.1662, 0.178, 0.1641, 0.1454, 0.1223, 0.1172, 0.0847, 0.09887, 0.1184, 0.09121, 0.09622, 0.004016, 0.1384, 0.1421, 0.1324, 0.1402, 0.05212, 0.007366, 0.0159, 0.03241, 0.05535, 0.07553, 0.0661, 0.07682, 0.2411, 0.241, 0.2194, 0.1871, 0.3244, 0.2291, 0.3557, 0.3975]): _vg.add([_i], _w, 'REPLACE')
_vg = ob_enemy1.vertex_groups.new(name='root')
for _i, _w in zip([75, 79, 82, 83, 84, 85, 86, 87, 88, 89, 90, 91, 92, 93, 94, 95, 96, 97, 98, 99, 100, 101, 102, 103, 104, 105, 106, 180, 181, 182, 183, 360, 361, 362, 363], [0.01221, 0.02475, 0.01214, 0.05554, 0.1871, 0.2058, 0.6778, 0.6022, 0.8232, 0.7375, 0.8786, 0.8289, 0.1569, 0.1669, 0.4817, 0.4468, 0.1991, 0.2189, 0.656, 0.6001, 0.0825, 0.09484, 0.1929, 0.174, 0.0253, 0.02985, 0.002021, 0.0575, 0.1097, 0.1643, 0.06704, 0.3104, 0.1309, 0.1197, 0.3373]): _vg.add([_i], _w, 'REPLACE')
_vg = ob_enemy1.vertex_groups.new(name='shoulder.l')
for _i, _w in zip([0, 1, 2, 3, 4, 5, 6, 7, 8, 9, 10, 12, 13, 14, 15, 16, 17, 18, 19, 20, 21, 22, 23, 24, 25, 26, 27, 28, 29, 30, 31, 38, 68, 69, 70, 308, 309, 310, 311, 312, 313, 314, 315, 316, 317, 318, 319, 320, 321, 322, 323, 328, 329, 330, 331, 335, 336, 337, 338, 339, 351, 352, 353, 354, 355, 356, 357, 358, 359, 368, 369, 370, 371, 372, 373, 374, 375], [0.0452, 0.06253, 0.9257, 0.8727, 0.09413, 0.01946, 0.2945, 0.2672, 0.04948, 0.02124, 0.01046, 0.6827, 0.3362, 0.1156, 0.1935, 0.6447, 0.7268, 0.7101, 0.7877, 0.7439, 0.8976, 0.7498, 0.8994, 0.3282, 0.2366, 0.2067, 0.1677, 0.2221, 0.1493, 0.115, 0.08903, 0.00647, 0.02027, 0.001661, 0.0007094, 0.3286, 0.3434, 0.2001, 0.2426, 0.09191, 0.1195, 0.07969, 0.1386, 0.3307, 0.7344, 0.686, 0.3362, 0.05465, 0.08963, 0.03272, 0.07917, 0.063, 0.1043, 0.1104, 0.07809, 0.01556, 0.01103, 0.0613, 0.00999, 0.05817, 0.005534, 0.1046, 0.1305, 0.1601, 0.1602, 0.2411, 0.2007, 0.1492, 0.2124, 0.5656, 0.4073, 0.3326, 0.5843, 0.3227, 0.6327, 0.3591, 0.6042]): _vg.add([_i], _w, 'REPLACE')
_vg = ob_enemy1.vertex_groups.new(name='shoulder.r')
for _i, _w in zip([6, 7, 309, 310, 311, 315, 316, 318, 319, 323, 330, 352, 355, 356, 357, 358], [0.0317, 0.0582, 0.01518, 0.08108, 0.1073, 0.05019, 0.167, 0.02501, 0.1878, 0.001467, 0.02551, 0.01998, 0.0609, 0.00381, 0.08231, 0.05519]): _vg.add([_i], _w, 'REPLACE')
_vg = ob_enemy1.vertex_groups.new(name='thumb1.l')
for _i, _w in zip([272, 273, 274, 275, 276, 277, 278, 279, 280, 281, 282, 283, 284, 285, 286, 287, 288, 289, 290, 291, 292, 293, 294, 295, 296, 297, 298, 299], [0.909, 0.8752, 0.9901, 0.9923, 0.9783, 0.9718, 0.9957, 0.9981, 0.7527, 0.7257, 0.8211, 0.8328, 0.9922, 0.9759, 0.9739, 0.9843, 0.8534, 0.837, 0.9098, 0.9261, 0.2312, 0.2436, 0.1897, 0.1908, 0.1123, 0.09709, 0.09857, 0.08624]): _vg.add([_i], _w, 'REPLACE')
_vg = ob_enemy1.vertex_groups.new(name='thumb1.r')
_vg = ob_enemy1.vertex_groups.new(name='thumb2.l')
for _i, _w in zip([280, 281, 282, 283, 288, 289, 290, 291, 292, 293, 294, 295, 296, 297, 298, 299, 300, 301, 302, 303, 304, 305, 306, 307], [0.2471, 0.2741, 0.1788, 0.1671, 0.1463, 0.1627, 0.09013, 0.07387, 0.7688, 0.7564, 0.8103, 0.8092, 0.8877, 0.9029, 0.9014, 0.9138, 0.9839, 0.9905, 0.9814, 0.9876, 0.9994, 0.9997, 0.999, 0.9994]): _vg.add([_i], _w, 'REPLACE')
_vg = ob_enemy1.vertex_groups.new(name='thumb2.r')
_vg = ob_enemy1.vertex_groups.new(name='torso1')
for _i, _w in zip([0, 1, 4, 5, 8, 9, 10, 11, 68, 69, 70, 71, 72, 73, 74, 75, 76, 77, 78, 79, 80, 81, 82, 83, 84, 85, 86, 87, 88, 89, 90, 91, 92, 93, 94, 95, 96, 97, 98, 99, 100, 101, 102, 103, 104, 105, 180, 181, 182, 183, 340, 341, 342, 343, 344, 345, 346, 347, 348, 349, 350, 351, 360, 361, 362, 363], [0.1286, 0.06954, 0.088, 0.1005, 0.2053, 0.1541, 0.2671, 0.2102, 0.2774, 0.2162, 0.3352, 0.2794, 1.0, 1.0, 1.0, 1.0, 1.0, 1.0, 1.0, 1.0, 1.0, 1.0, 1.0, 1.0, 1.0, 1.0, 1.0, 1.0, 1.0, 1.0, 1.0, 1.0, 1.0, 1.0, 1.0, 1.0, 1.0, 1.0, 1.0, 1.0, 0.1752, 0.1815, 0.1621, 0.1709, 0.0735, 0.0794, 1.0, 1.0, 1.0, 1.0, 0.5246, 0.4486, 0.382, 0.3821, 0.5625, 0.6908, 0.6128, 0.4191, 0.2902, 0.5526, 0.4299, 0.3364, 0.3249, 0.2987, 0.287, 0.3117]): _vg.add([_i], _w, 'REPLACE')
_vg = ob_enemy1.vertex_groups.new(name='torso2')
for _i, _w in zip([0, 1, 2, 3, 4, 5, 6, 7, 8, 9, 10, 11, 12, 13, 14, 15, 16, 17, 18, 19, 20, 21, 22, 23, 68, 69, 70, 71, 308, 309, 310, 311, 313, 314, 315, 316, 317, 318, 319, 321, 323, 328, 329, 330, 337, 340, 341, 342, 343, 344, 345, 346, 347, 348, 349, 350, 351, 352, 354, 355, 356, 357, 358, 359, 368, 369, 370, 371], [1.0, 1.0, 1.0, 1.0, 1.0, 1.0, 1.0, 1.0, 1.0, 1.0, 1.0, 1.0, 1.0, 1.0, 1.0, 1.0, 1.0, 1.0, 1.0, 1.0, 1.0, 1.0, 1.0, 1.0, 1.0, 1.0, 1.0, 1.0, 1.0, 1.0, 1.0, 1.0, 0.01293, 0.02956, 0.08188, 1.0, 1.0, 1.0, 1.0, 0.008984, 0.03428, 0.01014, 0.0117, 0.06171, 0.01184, 0.4471, 0.5213, 0.5855, 0.6006, 0.4235, 0.2968, 0.3715, 0.5626, 0.6861, 0.4223, 0.541, 0.6282, 0.05678, 0.02324, 0.09919, 0.04435, 0.1337, 0.08921, 0.01393, 0.02318, 0.007728, 0.01692, 0.05077]): _vg.add([_i], _w, 'REPLACE')
_m = ob_enemy1.modifiers.new('Mirror', 'MIRROR')
_m.use_clip = True
_m = ob_enemy1.modifiers.new('Subsurf', 'SUBSURF')
_m.uv_smooth = 'PRESERVE_CORNERS'
_m.quality = 2
_m.show_only_control_edges = False
_m = ob_enemy1.modifiers.new('Armature', 'ARMATURE')
_m.object = ob_enemy1skeleton

# ---- collection membership
col_collection_1.objects.link(ob_enemy1skeleton)
col_collection_1.objects.link(ob_spear)
col_collection_1.objects.link(ob_shield)
col_collection_1.objects.link(ob_enemy1)

# ---- scene / render settings (as saved in the file)
scene.frame_start = 0; scene.frame_end = 24; scene.frame_set(1)
scene.render.engine = 'BLENDER_EEVEE_NEXT'
scene.render.resolution_percentage = 50
scene.render.dither_intensity = 0.0
scene.cycles.use_denoising = False
scene.cycles.samples = 128
scene.cycles.sampling_pattern = 'TABULATED_SOBOL'
scene.cycles.light_sampling_threshold = 0.0
scene.cycles.use_adaptive_sampling = False
scene.cycles.use_light_tree = False
scene.cycles.blur_glossy = 0.0
scene.cycles.sample_clamp_indirect = 0.0
scene.view_settings.view_transform = 'Standard'
scene.unit_settings.scale_length = 0.01
bpy.context.view_layer.update()

# ---- added for rendering (the .blend has no active camera and no usable light): camera, sun
cam_auto = bpy.data.cameras.new('AutoCamera')
cam_auto.lens = 50.0
cam_auto.sensor_width = 36.0
cam_auto.clip_end = 4965.68
ob_auto_camera = bpy.data.objects.new('AutoCamera', cam_auto)
scene.collection.objects.link(ob_auto_camera)
ob_auto_camera.location = (297.454, -314.258, 305.271)
ob_auto_camera.rotation_euler = (1.09748, -7.21219e-08, 0.694738)
scene.camera = ob_auto_camera
light_auto_sun = bpy.data.lights.new('AutoSun', 'SUN')
light_auto_sun.energy = 3.0
light_auto_sun.angle = 0.0523599
ob_auto_sun = bpy.data.objects.new('AutoSun', light_auto_sun)
scene.collection.objects.link(ob_auto_sun)
ob_auto_sun.rotation_euler = (0.872665, 0.174533, 0.523599)
bpy.context.view_layer.update()
